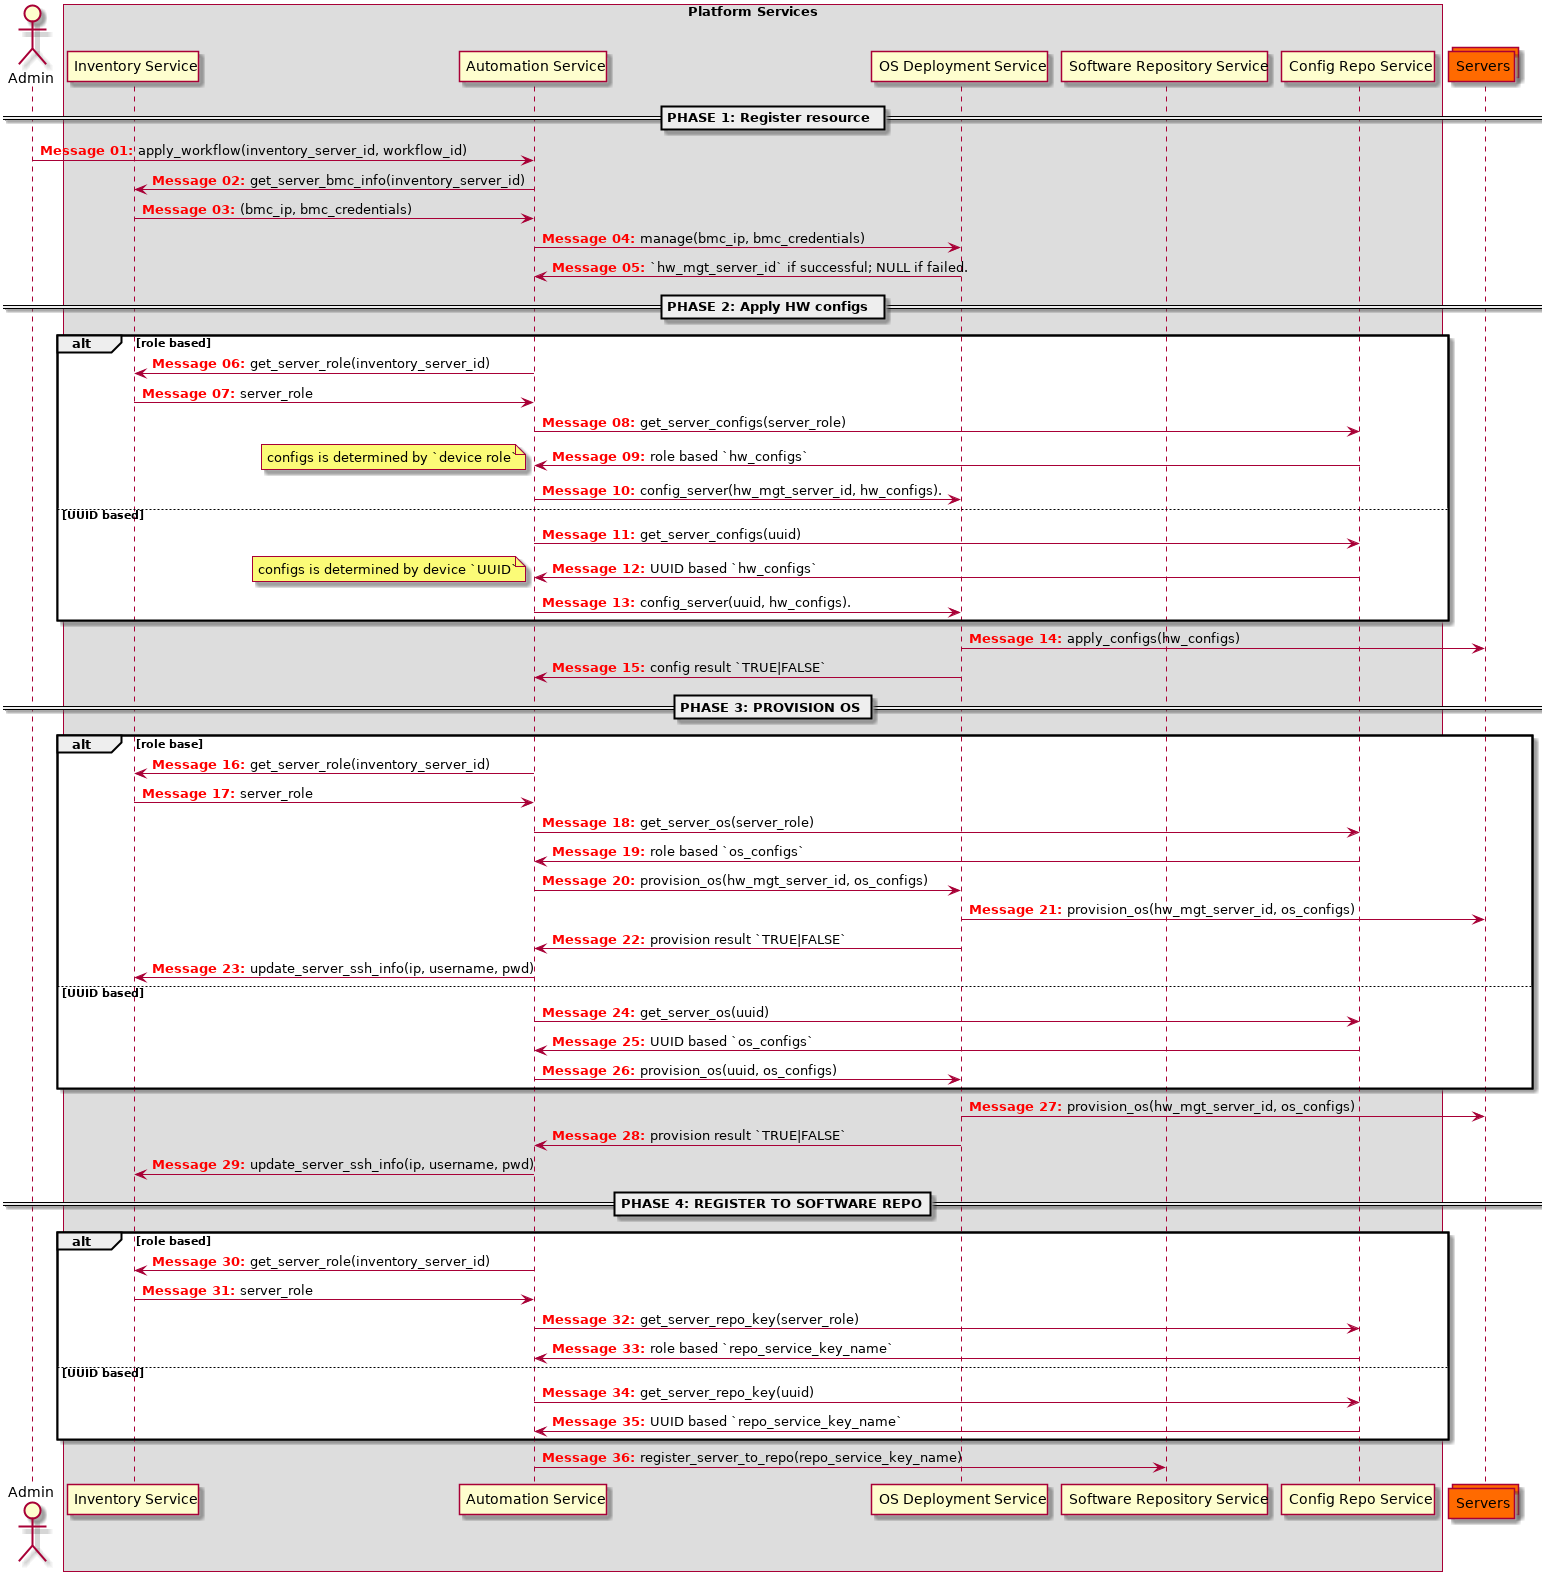

The diagram above was rendered by PlantUML. Its source (embedded in the PNG):
@startuml
autonumber "<font color=red><b>Message 00:"

actor Admin

box "Platform Services"
  participant "Inventory Service" as Netbox
  participant "Automation Service" as Tower
  participant "OS Deployment Service" as LXCA
  participant "Software Repository Service" as Satellite
  participant "Config Repo Service" as Config
end box

collections Servers #ff6a00

== PHASE 1: Register resource ==

Admin -> Tower: apply_workflow(inventory_server_id, workflow_id)
Tower -> Netbox: get_server_bmc_info(inventory_server_id)
Netbox -> Tower: (bmc_ip, bmc_credentials)
Tower -> LXCA: manage(bmc_ip, bmc_credentials)
LXCA -> Tower: `hw_mgt_server_id` if successful; NULL if failed.

== PHASE 2: Apply HW configs ==

alt role based
  Tower -> Netbox: get_server_role(inventory_server_id)
  Netbox -> Tower: server_role
  Tower -> Config: get_server_configs(server_role)
  Config -> Tower: role based `hw_configs`
  note left: configs is determined by `device role`

  Tower -> LXCA: config_server(hw_mgt_server_id, hw_configs).

else UUID based
  Tower -> Config: get_server_configs(uuid)
  Config -> Tower: UUID based `hw_configs`
  note left: configs is determined by device `UUID`

  Tower -> LXCA: config_server(uuid, hw_configs).
end

LXCA -> Servers: apply_configs(hw_configs)
LXCA -> Tower: config result `TRUE|FALSE`

== PHASE 3: PROVISION OS ==

alt role base
  Tower -> Netbox: get_server_role(inventory_server_id)
  Netbox -> Tower: server_role
  Tower -> Config: get_server_os(server_role)
  Config -> Tower: role based `os_configs`
  Tower -> LXCA: provision_os(hw_mgt_server_id, os_configs)
  LXCA -> Servers: provision_os(hw_mgt_server_id, os_configs)
  LXCA -> Tower: provision result `TRUE|FALSE`
  Tower -> Netbox: update_server_ssh_info(ip, username, pwd)

else UUID based
  Tower -> Config: get_server_os(uuid)
  Config -> Tower: UUID based `os_configs`
  Tower -> LXCA: provision_os(uuid, os_configs)
end

LXCA -> Servers: provision_os(hw_mgt_server_id, os_configs)
LXCA -> Tower: provision result `TRUE|FALSE`
Tower -> Netbox: update_server_ssh_info(ip, username, pwd)

== PHASE 4: REGISTER TO SOFTWARE REPO ==

alt role based
  Tower -> Netbox: get_server_role(inventory_server_id)
  Netbox -> Tower: server_role
  Tower -> Config: get_server_repo_key(server_role)
  Config -> Tower: role based `repo_service_key_name`

else UUID based
  Tower -> Config: get_server_repo_key(uuid)
  Config -> Tower: UUID based `repo_service_key_name`
end

Tower -> Satellite: register_server_to_repo(repo_service_key_name)

@enduml